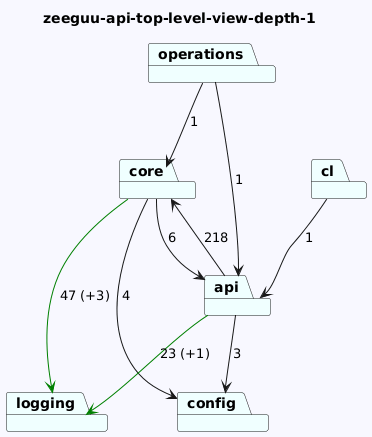

The diagram above was rendered by PlantUML. Its source (embedded in the PNG):
@startuml
skinparam backgroundColor GhostWhite
title zeeguu-api-top-level-view-depth-1
package "logging" #Azure
package "operations" #Azure
package "core" #Azure
package "config" #Azure
package "cl" #Azure
package "api" #Azure

"operations"-->"api"  : 1
"operations"-->"core"  : 1
"core"-->"logging" #Green : 47 (+3)
"core"-->"api"  : 6
"core"-->"config"  : 4

"cl"-->"api"  : 1
"api"-->"logging" #Green : 23 (+1)
"api"-->"config"  : 3
"api"-->"core"  : 218
@enduml